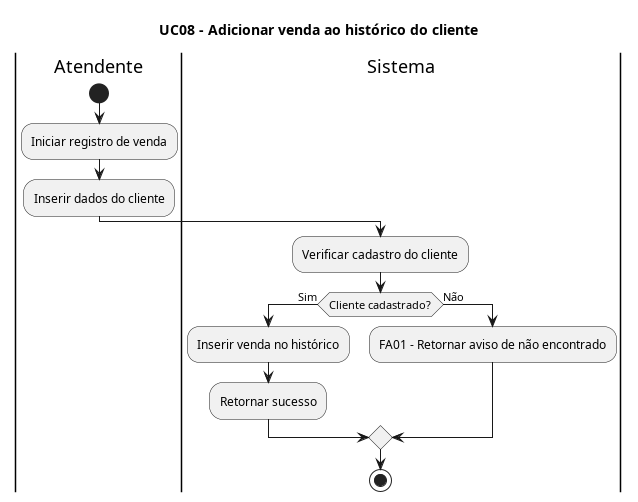

The diagram above was rendered by PlantUML. Its source (embedded in the PNG):
@startuml DA_08_LucasPaulinoGomes_24000580
title UC08 - Adicionar venda ao histórico do cliente

|Atendente|
start
:Iniciar registro de venda;
:Inserir dados do cliente;
|Sistema|
:Verificar cadastro do cliente;
if (Cliente cadastrado?) then (Sim)
  :Inserir venda no histórico;
  :Retornar sucesso;
else (Não)
  :FA01 - Retornar aviso de não encontrado;
endif
stop
@enduml